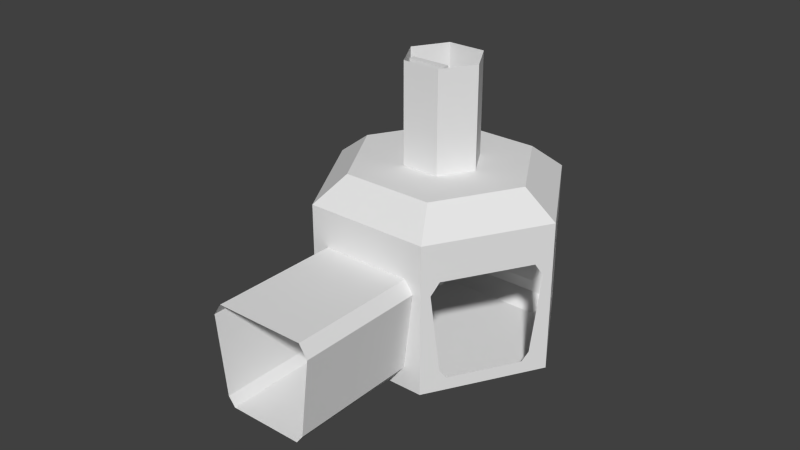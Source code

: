 # Source: Block_all_levelparts_fallback.blend  (saved by Blender 2.74.0; exported with 4.5.12 LTS)
import bpy
from mathutils import Matrix  # noqa: F401  (used for matrix-valued properties, if any)

bpy.ops.wm.read_factory_settings(use_empty=True)
scene = bpy.context.scene
scene.name = 'Scene'

# ---- collections
col_collection_2 = bpy.data.collections.new('Collection 2'); scene.collection.children.link(col_collection_2)
col_collection_12 = bpy.data.collections.new('Collection 12'); scene.collection.children.link(col_collection_12)

# ---- world
world_world = bpy.data.worlds.new('World'); scene.world = world_world
world_world.color = (0.05088, 0.05088, 0.05088)
world_world.use_sun_shadow = False
world_world.sun_shadow_jitter_overblur = 0.0
world_world.cycles.sampling_method = 'MANUAL'
world_world.cycles.sample_map_resolution = 256

# ---- meshes
me_circle_045 = bpy.data.meshes.new('Circle.045')
me_circle_045.from_pydata([(1.524e-06, -1.519, 0.0), (1.315, 0.7594, 0.0), (1.315, -0.7594, 0.0), (-1.315, 0.7594, 0.0), (1.417e-06, 1.519, 0.0), (-1.315, -0.7594, 0.0)], [], [(2, 1, 4, 3, 5, 0)])
me_circle_045.use_remesh_preserve_volume = False
me_circle_045.use_remesh_preserve_attributes = False
me_circle_045.use_mirror_vertex_groups = False
me_circle_045.update()
me_circle_050 = bpy.data.meshes.new('Circle.050')
me_circle_050.from_pydata([(5.702e-07, -1.519, 4.768e-07), (1.315, 0.7594, 4.768e-07), (1.315, -0.7594, 4.768e-07), (-1.315, 0.7594, 4.768e-07), (4.629e-07, 1.519, 4.768e-07), (-1.315, -0.7594, 4.768e-07), (-1.315, -0.7594, 4.0), (4.629e-07, 1.519, 4.0), (-1.315, 0.7594, 4.0), (1.315, -0.7594, 4.0), (1.315, 0.7594, 4.0), (5.702e-07, -1.519, 4.0), (0.1609, -1.265, -4.625), (-1.154, -0.5059, -4.625), (-1.154, -0.5059, 4.0), (0.1609, -1.265, 4.0), (0.2806, -1.058, -4.625), (-1.035, -0.2986, -4.625), (-1.035, -0.2986, 4.0), (0.2806, -1.058, 4.0)], [], [(3, 8, 6, 5), (2, 9, 10, 1), (5, 6, 11, 0), (0, 11, 9, 2), (4, 7, 8, 3), (1, 10, 7, 4), (13, 12, 15, 14), (14, 18, 17, 13), (17, 18, 19, 16), (13, 17, 16, 12), (15, 19, 18, 14), (12, 16, 19, 15)])
me_circle_050.use_remesh_preserve_volume = False
me_circle_050.use_remesh_preserve_attributes = False
me_circle_050.use_mirror_vertex_groups = False
me_circle_050.update()
me_circle_003 = bpy.data.meshes.new('Circle.003')
me_circle_003.from_pydata([(-2.741, -1.058, -0.3932), (-2.547, -1.058, -0.1515), (-4.542, -1.058, 0.6176), (-4.348, -1.058, 0.8594), (-2.741, 0.9421, -0.3932), (-2.547, 0.9421, -0.1515), (-4.542, 0.9421, 0.6176), (-4.348, 0.9421, 0.8594)], [], [(0, 1, 3, 2), (2, 3, 7, 6), (6, 7, 5, 4), (4, 5, 1, 0), (2, 6, 4, 0), (7, 3, 1, 5)])
me_circle_003.use_remesh_preserve_volume = False
me_circle_003.use_remesh_preserve_attributes = False
me_circle_003.use_mirror_vertex_groups = False
me_circle_003.update()
me_circle_002 = bpy.data.meshes.new('Circle.002')
me_circle_002.from_pydata([(9.332e-08, -1.519, 7.0), (1.315, 0.7594, 7.0), (1.315, -0.7594, 7.0), (-1.315, 0.7594, 7.0), (-1.396e-08, 1.519, 7.0), (-1.315, -0.7594, 7.0), (6.726e-08, -0.98, 7.311), (0.8487, 0.49, 7.311), (0.8487, -0.49, 7.311), (-0.8487, 0.49, 7.311), (-1.957e-09, 0.98, 7.311), (-0.8487, -0.49, 7.311)], [], [(5, 11, 6, 0), (0, 6, 8, 2), (1, 7, 10, 4), (2, 8, 7, 1), (3, 9, 11, 5), (4, 10, 9, 3), (10, 7, 8, 6, 11, 9)])
me_circle_002.use_remesh_preserve_volume = False
me_circle_002.use_remesh_preserve_attributes = False
me_circle_002.use_mirror_vertex_groups = False
me_circle_002.update()
me_circle_001 = bpy.data.meshes.new('Circle.001')
me_circle_001.from_pydata([(1.467, -5.504, 0.5), (4.312, -3.861, 4.5), (0.8986, -5.832, 4.0), (4.033, -4.022, 0.5), (1.188, -5.665, 4.5), (4.271, -3.885, 0.8606), (4.601, -3.694, 4.0), (1.229, -5.641, 0.8606), (3.467, -8.968, 0.5), (6.312, -7.325, 4.5), (2.899, -9.296, 4.0), (6.033, -7.486, 0.5), (3.188, -9.129, 4.5), (6.271, -7.349, 0.8606), (6.601, -7.158, 4.0), (3.229, -9.106, 0.8606)], [], [(6, 5, 13, 14), (2, 4, 12, 10), (1, 6, 14, 9), (3, 0, 8, 11), (5, 3, 11, 13), (7, 2, 10, 15), (0, 7, 15, 8), (4, 1, 9, 12)])
me_circle_001.use_remesh_preserve_volume = False
me_circle_001.use_remesh_preserve_attributes = False
me_circle_001.use_mirror_vertex_groups = False
me_circle_001.update()
me_circle_062 = bpy.data.meshes.new('Circle.062')
me_circle_062.from_pydata([(3.686, 2.872, 0.8606), (0.3136, 4.819, 4.038), (0.6438, 4.628, 0.8606), (3.727, 2.848, 4.5), (0.8817, 4.491, 0.5), (4.017, 2.681, 4.038), (0.6032, 4.652, 4.5), (3.448, 3.009, 0.5), (3.482, 3.221, 1.618), (0.7839, 4.778, 3.68), (1.048, 4.626, 1.618), (3.515, 3.202, 4.173), (1.238, 4.516, 1.125), (3.746, 3.068, 3.68), (1.016, 4.645, 4.173), (3.292, 3.33, 1.125)], [], [(3, 6, 14, 11), (4, 7, 15, 12), (15, 8, 13, 11, 14, 9, 10, 12), (1, 2, 10, 9), (5, 3, 11, 13), (2, 4, 12, 10), (0, 5, 13, 8), (6, 1, 9, 14), (7, 0, 8, 15)])
me_circle_062.use_remesh_preserve_volume = False
me_circle_062.use_remesh_preserve_attributes = False
me_circle_062.use_mirror_vertex_groups = False
me_circle_062.update()
me_circle_039 = bpy.data.meshes.new('Circle.039')
me_circle_039.from_pydata([(4.33, -1.757, 0.8606), (3.579, -2.066, -0.5), (9.332e-08, -1.519, 7.0), (4.33, 2.138, 4.038), (4.33, 1.757, 0.8606), (0.8817, -4.491, 0.5), (4.33, -1.804, 4.5), (3.727, -2.848, 4.5), (4.33, 1.482, 0.5), (1.315, 0.7594, 7.0), (0.3136, -4.819, 4.0), (4.33, -2.138, 4.038), (4.33, -2.5, 6.0), (3.448, -3.009, 0.5), (0.6032, -4.652, 4.5), (4.33, 1.804, 4.5), (4.33, -1.482, 0.5), (3.686, -2.872, 0.8606), (4.017, -2.681, 4.0), (0.6438, -4.628, 0.8606), (3.686, 2.872, 0.8606), (0.3136, 4.819, 4.038), (0.6438, 4.628, 0.8606), (3.727, 2.848, 4.5), (0.8817, 4.491, 0.5), (3.579, 2.066, -0.5), (4.017, 2.681, 4.038), (4.33, 2.5, 6.0), (0.6032, 4.652, 4.5), (3.448, 3.009, 0.5), (-4.171e-07, 4.133, -0.5), (-4.017, 2.681, 4.0), (-3.448, 3.009, 0.5), (-0.3136, 4.819, 4.0), (0.0, 5.0, 6.0), (-4.33, 2.5, 6.0), (-0.8817, 4.491, 0.5), (-3.579, 2.066, -0.5), (-4.33, 1.757, 0.8606), (-4.33, -2.138, 4.0), (-4.33, -1.757, 0.8606), (-4.33, 1.804, 4.5), (-4.33, -1.482, 0.5), (-4.33, 2.138, 4.0), (-4.33, -2.5, 6.0), (-4.33, -1.804, 4.5), (-4.33, 1.482, 0.5), (-3.686, -2.872, 0.8606), (-0.3136, -4.819, 3.975), (-0.6438, -4.628, 0.8606), (-3.727, -2.848, 4.5), (-0.8817, -4.491, 0.5), (-3.579, -2.066, -0.5), (-4.017, -2.681, 3.975), (0.0, -5.0, 6.0), (-0.6032, -4.652, 4.5), (-3.448, -3.009, 0.5), (-2.985e-08, -4.133, -0.5), (-0.6438, 4.628, 0.8606), (-3.686, 2.872, 0.8606), (-0.6032, 4.652, 4.5), (-3.727, 2.848, 4.5), (-4.768e-07, 5.0, 0.0), (4.33, 2.5, 0.0), (0.0, -5.0, 0.0), (-4.33, -2.5, 0.0), (4.33, -2.5, 0.0), (-4.33, 2.5, 0.0), (3.179, -1.835, 7.0), (3.179, 1.835, 7.0), (-2.384e-07, 3.671, 7.0), (-3.179, 1.835, 7.0), (3.227e-07, -3.671, 7.0), (-3.179, -1.835, 7.0), (1.315, -0.7594, 7.0), (-1.315, 0.7594, 7.0), (-1.396e-08, 1.519, 7.0), (-1.315, -0.7594, 7.0), (9.332e-08, -1.519, -0.5), (1.315, 0.7594, -0.5), (1.315, -0.7594, -0.5), (-1.315, 0.7594, -0.5), (-1.396e-08, 1.519, -0.5), (-1.315, -0.7594, -0.5)], [], [(66, 64, 5, 13), (64, 54, 14, 10, 19, 5), (54, 12, 7, 14), (12, 66, 13, 17, 18, 7), (72, 68, 12, 54), (68, 69, 27, 12), (27, 63, 8, 4, 3, 15), (12, 27, 15, 6), (66, 12, 6, 11, 0, 16), (63, 66, 16, 8), (69, 70, 34, 27), (34, 62, 24, 22, 21, 28), (27, 34, 28, 23), (63, 27, 23, 26, 20, 29), (62, 63, 29, 24), (70, 71, 35, 34), (67, 62, 36, 32), (71, 73, 44, 35), (44, 65, 42, 40, 39, 45), (35, 44, 45, 41), (67, 35, 41, 43, 38, 46), (65, 67, 46, 42), (73, 72, 54, 44), (54, 64, 51, 49, 48, 55), (44, 54, 55, 50), (65, 44, 50, 53, 47, 56), (64, 65, 56, 51), (82, 30, 37, 81), (30, 25, 63, 62), (57, 52, 65, 64), (25, 1, 66, 63), (1, 57, 64, 66), (37, 30, 62, 67), (52, 37, 67, 65), (30, 82, 79, 25), (80, 1, 25, 79), (78, 57, 1, 80), (57, 78, 83, 52), (52, 83, 81, 37), (35, 67, 32, 59, 31, 61), (34, 35, 61, 60), (62, 34, 60, 33, 58, 36), (74, 9, 69, 68), (76, 75, 71, 70), (9, 76, 70, 69), (2, 74, 68, 72), (75, 77, 73, 71), (77, 2, 72, 73)])
me_circle_039.use_remesh_preserve_volume = False
me_circle_039.use_remesh_preserve_attributes = False
me_circle_039.use_mirror_vertex_groups = False
me_circle_039.update()
me_circle_000 = bpy.data.meshes.new('Circle.000')
me_circle_000.from_pydata([(0.8817, -4.491, 0.5), (3.727, -2.848, 4.5), (0.3136, -4.819, 4.0), (3.448, -3.009, 0.5), (0.6032, -4.652, 4.5), (3.686, -2.872, 0.8606), (4.017, -2.681, 4.0), (0.6438, -4.628, 0.8606), (1.467, -5.504, 0.5), (4.312, -3.861, 4.5), (0.8986, -5.832, 4.0), (4.033, -4.022, 0.5), (1.188, -5.665, 4.5), (4.271, -3.885, 0.8606), (4.601, -3.694, 4.0), (1.229, -5.641, 0.8606)], [], [(1, 6, 14, 9), (3, 0, 8, 11), (5, 3, 11, 13), (2, 4, 12, 10), (0, 7, 15, 8), (4, 1, 9, 12), (6, 5, 13, 14), (7, 2, 10, 15)])
me_circle_000.use_remesh_preserve_volume = False
me_circle_000.use_remesh_preserve_attributes = False
me_circle_000.use_mirror_vertex_groups = False
me_circle_000.update()

# ---- objects
ob_verkleidungboden = bpy.data.objects.new('VerkleidungBoden', me_circle_045)
ob_leiterschacht = bpy.data.objects.new('Leiterschacht', me_circle_050)
ob_treppe = bpy.data.objects.new('Treppe', me_circle_003)
ob_verkleidungoben = bpy.data.objects.new('VerkleidungOben', me_circle_002)
ob_gangkurz = bpy.data.objects.new('GangKurz', me_circle_001)
ob_verkleidungseiten = bpy.data.objects.new('VerkleidungSeiten', me_circle_062)
ob_modulklein = bpy.data.objects.new('ModulKlein', me_circle_039)
ob_tuer = bpy.data.objects.new('Tuer', me_circle_000)

# ---- transforms, parenting, visibility, modifiers, constraints
ob_verkleidungboden.location = (-1.049e-05, 1.907e-06, -0.5)
ob_verkleidungboden.rotation_euler = (0.0, -0.0, 6.807)
ob_verkleidungboden.lineart.crease_threshold = 0.0
ob_leiterschacht.location = (-4.768e-06, 2.861e-06, 7.0)
ob_leiterschacht.rotation_euler = (0.0, -0.0, 0.5236)
ob_leiterschacht.lineart.crease_threshold = 0.0
ob_treppe.location = (0.0, 0.0, 0.0)
ob_treppe.rotation_euler = (0.0, -0.0, 0.5236)
ob_treppe.lineart.crease_threshold = 0.0
ob_verkleidungoben.location = (0.0, 0.0, 0.0)
ob_verkleidungoben.rotation_euler = (0.0, -0.0, 0.5236)
ob_verkleidungoben.lineart.crease_threshold = 0.0
ob_gangkurz.location = (0.0, 0.0, 0.0)
ob_gangkurz.rotation_euler = (0.0, -0.0, -0.5236)
ob_gangkurz.lineart.crease_threshold = 0.0
ob_verkleidungseiten.location = (0.0, 0.0, 0.0)
ob_verkleidungseiten.rotation_euler = (0.0, -0.0, 0.5236)
ob_verkleidungseiten.lineart.crease_threshold = 0.0
ob_modulklein.location = (0.0, 0.0, 0.0)
ob_modulklein.rotation_euler = (0.0, -0.0, 0.5236)
ob_modulklein.lineart.crease_threshold = 0.0
ob_tuer.location = (0.0, 0.0, 0.0)
ob_tuer.rotation_euler = (0.0, -0.0, -0.5236)
ob_tuer.lineart.crease_threshold = 0.0

# ---- collection membership
col_collection_2.objects.link(ob_verkleidungboden)
col_collection_2.objects.link(ob_leiterschacht)
col_collection_12.objects.link(ob_treppe)
col_collection_12.objects.link(ob_verkleidungoben)
col_collection_12.objects.link(ob_gangkurz)
col_collection_12.objects.link(ob_verkleidungseiten)
col_collection_12.objects.link(ob_modulklein)
col_collection_12.objects.link(ob_tuer)

# ---- scene / render settings (as saved in the file)
scene.frame_start = 1; scene.frame_end = 250; scene.frame_set(1)
scene.render.engine = 'BLENDER_EEVEE_NEXT'
scene.render.resolution_percentage = 50
scene.render.dither_intensity = 0.0
scene.cycles.use_denoising = False
scene.cycles.samples = 10
scene.cycles.sampling_pattern = 'TABULATED_SOBOL'
scene.cycles.light_sampling_threshold = 0.0
scene.cycles.use_adaptive_sampling = False
scene.cycles.use_light_tree = False
scene.cycles.blur_glossy = 0.0
scene.cycles.pixel_filter_type = 'GAUSSIAN'
scene.cycles.sample_clamp_indirect = 0.0
scene.view_settings.view_transform = 'Standard'
bpy.context.view_layer.update()

# ---- added for rendering (the .blend has no active camera and no usable light): camera, sun
cam_auto = bpy.data.cameras.new('AutoCamera')
cam_auto.lens = 50.0
cam_auto.sensor_width = 36.0
cam_auto.clip_end = 1000.0
ob_auto_camera = bpy.data.objects.new('AutoCamera', cam_auto)
scene.collection.objects.link(ob_auto_camera)
ob_auto_camera.location = (22.7951, -29.7823, 23.4861)
ob_auto_camera.rotation_euler = (1.09748, -7.21219e-08, 0.694738)
scene.camera = ob_auto_camera
light_auto_sun = bpy.data.lights.new('AutoSun', 'SUN')
light_auto_sun.energy = 3.0
light_auto_sun.angle = 0.0523599
ob_auto_sun = bpy.data.objects.new('AutoSun', light_auto_sun)
scene.collection.objects.link(ob_auto_sun)
ob_auto_sun.rotation_euler = (0.872665, 0.174533, 0.523599)
bpy.context.view_layer.update()
